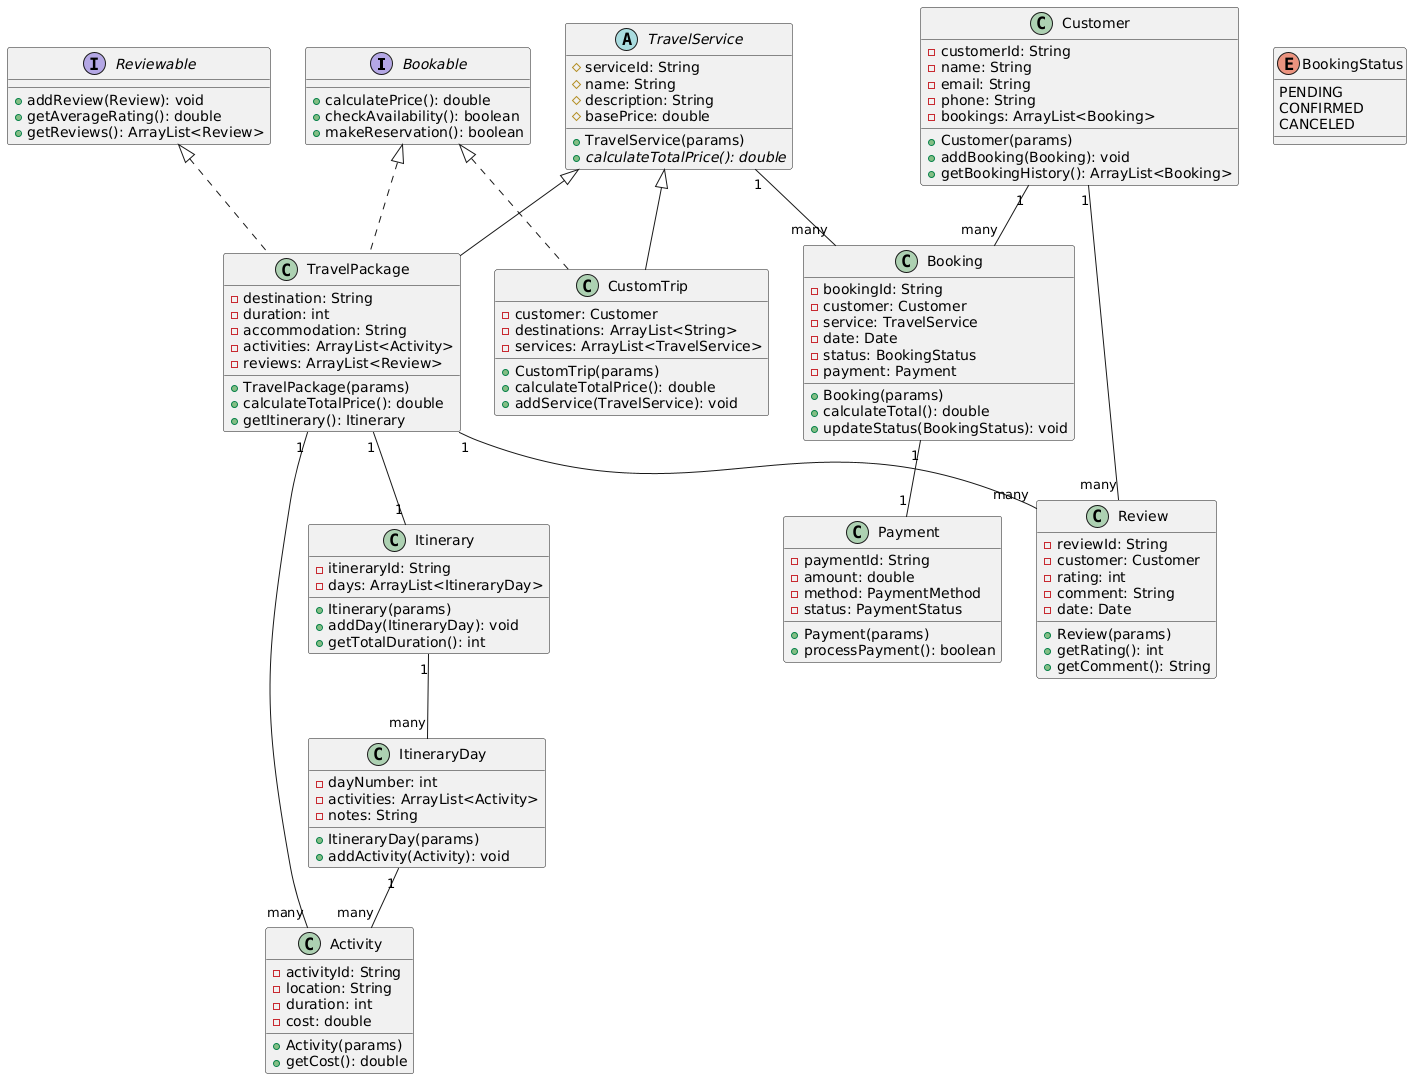

The diagram above was rendered by PlantUML. Its source (embedded in the PNG):
@startuml
' Interfaces
interface Bookable {
  +calculatePrice(): double
  +checkAvailability(): boolean
  +makeReservation(): boolean
}

interface Reviewable {
  +addReview(Review): void
  +getAverageRating(): double
  +getReviews(): ArrayList<Review>
}

' Abstract classes
abstract class TravelService {
  #serviceId: String
  #name: String
  #description: String
  #basePrice: double
  +TravelService(params)
  +{abstract} calculateTotalPrice(): double
}

' Concrete classes
class TravelPackage {
  -destination: String
  -duration: int
  -accommodation: String
  -activities: ArrayList<Activity>
  -reviews: ArrayList<Review>
  +TravelPackage(params)
  +calculateTotalPrice(): double
  +getItinerary(): Itinerary
}

class CustomTrip {
  -customer: Customer
  -destinations: ArrayList<String>
  -services: ArrayList<TravelService>
  +CustomTrip(params)
  +calculateTotalPrice(): double
  +addService(TravelService): void
}

class Activity {
  -activityId: String
  -location: String
  -duration: int
  -cost: double
  +Activity(params)
  +getCost(): double
}

class Customer {
  -customerId: String
  -name: String
  -email: String
  -phone: String
  -bookings: ArrayList<Booking>
  +Customer(params)
  +addBooking(Booking): void
  +getBookingHistory(): ArrayList<Booking>
}

class Booking {
  -bookingId: String
  -customer: Customer
  -service: TravelService
  -date: Date
  -status: BookingStatus
  -payment: Payment
  +Booking(params)
  +calculateTotal(): double
  +updateStatus(BookingStatus): void
}

class Review {
  -reviewId: String
  -customer: Customer
  -rating: int
  -comment: String
  -date: Date
  +Review(params)
  +getRating(): int
  +getComment(): String
}

enum BookingStatus {
  PENDING
  CONFIRMED
  CANCELED
}

class Payment {
  -paymentId: String
  -amount: double
  -method: PaymentMethod
  -status: PaymentStatus
  +Payment(params)
  +processPayment(): boolean
}

class Itinerary {
  -itineraryId: String
  -days: ArrayList<ItineraryDay>
  +Itinerary(params)
  +addDay(ItineraryDay): void
  +getTotalDuration(): int
}

class ItineraryDay {
  -dayNumber: int
  -activities: ArrayList<Activity>
  -notes: String
  +ItineraryDay(params)
  +addActivity(Activity): void
}

' Relationships
TravelService <|-- TravelPackage
TravelService <|-- CustomTrip
Bookable <|.. TravelPackage
Bookable <|.. CustomTrip
Reviewable <|.. TravelPackage

Customer "1" -- "many" Booking
TravelService "1" -- "many" Booking
Booking "1" -- "1" Payment
TravelPackage "1" -- "many" Activity
TravelPackage "1" -- "1" Itinerary
Itinerary "1" -- "many" ItineraryDay
ItineraryDay "1" -- "many" Activity
Customer "1" -- "many" Review
TravelPackage "1" -- "many" Review
@enduml